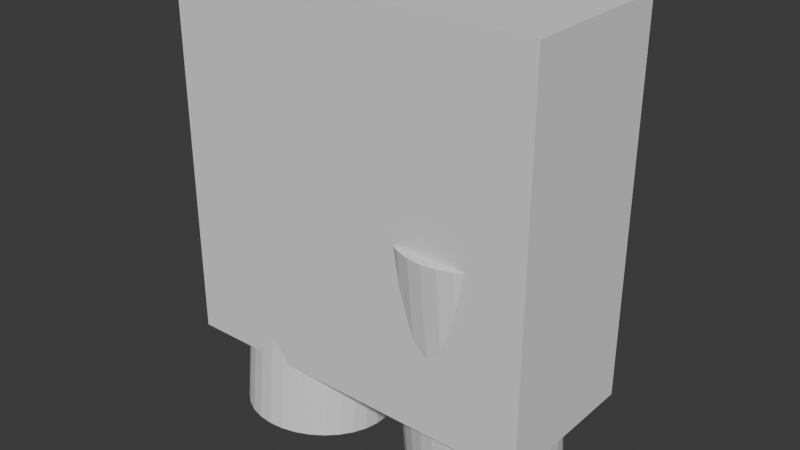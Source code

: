 # Source: playermodel.blend  (saved by Blender 5.0.119; exported with 4.5.12 LTS)
import bpy
from mathutils import Matrix  # noqa: F401  (used for matrix-valued properties, if any)

bpy.ops.wm.read_factory_settings(use_empty=True)
scene = bpy.context.scene
scene.name = 'Scene'

# ---- collections
col_collection = bpy.data.collections.new('Collection'); scene.collection.children.link(col_collection)

# ---- world
world_world = bpy.data.worlds.new('World'); scene.world = world_world
world_world.use_nodes = True; world_world.node_tree.nodes.clear()
_N = world_world.node_tree.nodes; _L = world_world.node_tree.links
n0 = _N.new('ShaderNodeOutputWorld'); n0.name = 'World Output'; n0.location = (200, 100)
n1 = _N.new('ShaderNodeBackground'); n1.name = 'Background'; n1.location = (-200, 100)
n1.inputs[0].default_value = (0.05088, 0.05088, 0.05088, 1.0)
_L.new(n1.outputs[0], n0.inputs[0])
n0.is_active_output = True
world_world.color = (0.05088, 0.05088, 0.05088)
world_world.sun_shadow_jitter_overblur = 0.0

# ---- meshes
me_cylinder = bpy.data.meshes.new('Cylinder')
me_cylinder.from_pydata([(0.0, 1.0, -1.0), (0.0, 1.0, 1.0), (0.1951, 0.9808, -1.0), (0.1951, 0.9808, 1.0), (0.3827, 0.9239, -1.0), (0.3827, 0.9239, 1.0), (0.5556, 0.8315, -1.0), (0.5556, 0.8315, 1.0), (0.7071, 0.7071, -1.0), (0.7071, 0.7071, 1.0), (0.8315, 0.5556, -1.0), (0.8315, 0.5556, 1.0), (0.9239, 0.3827, -1.0), (0.9239, 0.3827, 1.0), (0.9808, 0.1951, -1.0), (0.9808, 0.1951, 1.0), (1.0, 0.0, -1.0), (1.0, 0.0, 1.0), (0.9808, -0.1951, -1.0), (0.9808, -0.1951, 1.0), (0.9239, -0.3827, -1.0), (0.9239, -0.3827, 1.0), (0.8315, -0.5556, -1.0), (0.8315, -0.5556, 1.0), (0.7071, -0.7071, -1.0), (0.7071, -0.7071, 1.0), (0.5556, -0.8315, -1.0), (0.5556, -0.8315, 1.0), (0.3827, -0.9239, -1.0), (0.3827, -0.9239, 1.0), (0.1951, -0.9808, -1.0), (0.1951, -0.9808, 1.0), (0.0, -1.0, -1.0), (0.0, -1.0, 1.0), (-0.1951, -0.9808, -1.0), (-0.1951, -0.9808, 1.0), (-0.3827, -0.9239, -1.0), (-0.3827, -0.9239, 1.0), (-0.5556, -0.8315, -1.0), (-0.5556, -0.8315, 1.0), (-0.7071, -0.7071, -1.0), (-0.7071, -0.7071, 1.0), (-0.8315, -0.5556, -1.0), (-0.8315, -0.5556, 1.0), (-0.9239, -0.3827, -1.0), (-0.9239, -0.3827, 1.0), (-0.9808, -0.1951, -1.0), (-0.9808, -0.1951, 1.0), (-1.0, 0.0, -1.0), (-1.0, 0.0, 1.0), (-0.9808, 0.1951, -1.0), (-0.9808, 0.1951, 1.0), (-0.9239, 0.3827, -1.0), (-0.9239, 0.3827, 1.0), (-0.8315, 0.5556, -1.0), (-0.8315, 0.5556, 1.0), (-0.7071, 0.7071, -1.0), (-0.7071, 0.7071, 1.0), (-0.5556, 0.8315, -1.0), (-0.5556, 0.8315, 1.0), (-0.3827, 0.9239, -1.0), (-0.3827, 0.9239, 1.0), (-0.1951, 0.9808, -1.0), (-0.1951, 0.9808, 1.0)], [], [(0, 1, 3, 2), (2, 3, 5, 4), (4, 5, 7, 6), (6, 7, 9, 8), (8, 9, 11, 10), (10, 11, 13, 12), (12, 13, 15, 14), (14, 15, 17, 16), (16, 17, 19, 18), (18, 19, 21, 20), (20, 21, 23, 22), (22, 23, 25, 24), (24, 25, 27, 26), (26, 27, 29, 28), (28, 29, 31, 30), (30, 31, 33, 32), (32, 33, 35, 34), (34, 35, 37, 36), (36, 37, 39, 38), (38, 39, 41, 40), (40, 41, 43, 42), (42, 43, 45, 44), (44, 45, 47, 46), (46, 47, 49, 48), (48, 49, 51, 50), (50, 51, 53, 52), (52, 53, 55, 54), (54, 55, 57, 56), (56, 57, 59, 58), (58, 59, 61, 60), (3, 1, 63, 61, 59, 57, 55, 53, 51, 49, 47, 45, 43, 41, 39, 37, 35, 33, 31, 29, 27, 25, 23, 21, 19, 17, 15, 13, 11, 9, 7, 5), (60, 61, 63, 62), (62, 63, 1, 0), (0, 2, 4, 6, 8, 10, 12, 14, 16, 18, 20, 22, 24, 26, 28, 30, 32, 34, 36, 38, 40, 42, 44, 46, 48, 50, 52, 54, 56, 58, 60, 62)])
_uv = me_cylinder.uv_layers.new(name='UVMap')
_uv.uv.foreach_set('vector', [1.0, 0.5, 1.0, 1.0, 0.9688, 1.0, 0.9688, 0.5, 0.9688, 0.5, 0.9688, 1.0, 0.9375, 1.0, 0.9375, 0.5, 0.9375, 0.5, 0.9375, 1.0, 0.9062, 1.0, 0.9062, 0.5, 0.9062, 0.5, 0.9062, 1.0, 0.875, 1.0, 0.875, 0.5, 0.875, 0.5, 0.875, 1.0, 0.8438, 1.0, 0.8438, 0.5, 0.8438, 0.5, 0.8438, 1.0, 0.8125, 1.0, 0.8125, 0.5, 0.8125, 0.5, 0.8125, 1.0, 0.7812, 1.0, 0.7812, 0.5, 0.7812, 0.5, 0.7812, 1.0, 0.75, 1.0, 0.75, 0.5, 0.75, 0.5, 0.75, 1.0, 0.7188, 1.0, 0.7188, 0.5, 0.7188, 0.5, 0.7188, 1.0, 0.6875, 1.0, 0.6875, 0.5, 0.6875, 0.5, 0.6875, 1.0, 0.6562, 1.0, 0.6562, 0.5, 0.6562, 0.5, 0.6562, 1.0, 0.625, 1.0, 0.625, 0.5, 0.625, 0.5, 0.625, 1.0, 0.5938, 1.0, 0.5938, 0.5, 0.5938, 0.5, 0.5938, 1.0, 0.5625, 1.0, 0.5625, 0.5, 0.5625, 0.5, 0.5625, 1.0, 0.5312, 1.0, 0.5312, 0.5, 0.5312, 0.5, 0.5312, 1.0, 0.5, 1.0, 0.5, 0.5, 0.5, 0.5, 0.5, 1.0, 0.4688, 1.0, 0.4688, 0.5, 0.4688, 0.5, 0.4688, 1.0, 0.4375, 1.0, 0.4375, 0.5, 0.4375, 0.5, 0.4375, 1.0, 0.4062, 1.0, 0.4062, 0.5, 0.4062, 0.5, 0.4062, 1.0, 0.375, 1.0, 0.375, 0.5, 0.375, 0.5, 0.375, 1.0, 0.3438, 1.0, 0.3438, 0.5, 0.3438, 0.5, 0.3438, 1.0, 0.3125, 1.0, 0.3125, 0.5, 0.3125, 0.5, 0.3125, 1.0, 0.2812, 1.0, 0.2812, 0.5, 0.2812, 0.5, 0.2812, 1.0, 0.25, 1.0, 0.25, 0.5, 0.25, 0.5, 0.25, 1.0, 0.2188, 1.0, 0.2188, 0.5, 0.2188, 0.5, 0.2188, 1.0, 0.1875, 1.0, 0.1875, 0.5, 0.1875, 0.5, 0.1875, 1.0, 0.1562, 1.0, 0.1562, 0.5, 0.1562, 0.5, 0.1562, 1.0, 0.125, 1.0, 0.125, 0.5, 0.125, 0.5, 0.125, 1.0, 0.09375, 1.0, 0.09375, 0.5, 0.09375, 0.5, 0.09375, 1.0, 0.0625, 1.0, 0.0625, 0.5, 0.2968, 0.4854, 0.25, 0.49, 0.2032, 0.4854, 0.1582, 0.4717, 0.1167, 0.4496, 0.08029, 0.4197, 0.05045, 0.3833, 0.02827, 0.3418, 0.01461, 0.2968, 0.01, 0.25, 0.01461, 0.2032, 0.02827, 0.1582, 0.05045, 0.1167, 0.08029, 0.08029, 0.1167, 0.05045, 0.1582, 0.02827, 0.2032, 0.01461, 0.25, 0.01, 0.2968, 0.01461, 0.3418, 0.02827, 0.3833, 0.05045, 0.4197, 0.08029, 0.4496, 0.1167, 0.4717, 0.1582, 0.4854, 0.2032, 0.49, 0.25, 0.4854, 0.2968, 0.4717, 0.3418, 0.4496, 0.3833, 0.4197, 0.4197, 0.3833, 0.4496, 0.3418, 0.4717, 0.0625, 0.5, 0.0625, 1.0, 0.03125, 1.0, 0.03125, 0.5, 0.03125, 0.5, 0.03125, 1.0, 0.0, 1.0, 0.0, 0.5, 0.75, 0.49, 0.7968, 0.4854, 0.8418, 0.4717, 0.8833, 0.4496, 0.9197, 0.4197, 0.9496, 0.3833, 0.9717, 0.3418, 0.9854, 0.2968, 0.99, 0.25, 0.9854, 0.2032, 0.9717, 0.1582, 0.9496, 0.1167, 0.9197, 0.08029, 0.8833, 0.05045, 0.8418, 0.02827, 0.7968, 0.01461, 0.75, 0.01, 0.7032, 0.01461, 0.6582, 0.02827, 0.6167, 0.05045, 0.5803, 0.08029, 0.5504, 0.1167, 0.5283, 0.1582, 0.5146, 0.2032, 0.51, 0.25, 0.5146, 0.2968, 0.5283, 0.3418, 0.5504, 0.3833, 0.5803, 0.4197, 0.6167, 0.4496, 0.6582, 0.4717, 0.7032, 0.4854])
me_cylinder.update()
me_cylinder_001 = bpy.data.meshes.new('Cylinder.001')
me_cylinder_001.from_pydata([(0.0, 1.0, -1.0), (0.0, 1.0, 1.0), (0.1951, 0.9808, -1.0), (0.1951, 0.9808, 1.0), (0.3827, 0.9239, -1.0), (0.3827, 0.9239, 1.0), (0.5556, 0.8315, -1.0), (0.5556, 0.8315, 1.0), (0.7071, 0.7071, -1.0), (0.7071, 0.7071, 1.0), (0.8315, 0.5556, -1.0), (0.8315, 0.5556, 1.0), (0.9239, 0.3827, -1.0), (0.9239, 0.3827, 1.0), (0.9808, 0.1951, -1.0), (0.9808, 0.1951, 1.0), (1.0, 0.0, -1.0), (1.0, 0.0, 1.0), (0.9808, -0.1951, -1.0), (0.9808, -0.1951, 1.0), (0.9239, -0.3827, -1.0), (0.9239, -0.3827, 1.0), (0.8315, -0.5556, -1.0), (0.8315, -0.5556, 1.0), (0.7071, -0.7071, -1.0), (0.7071, -0.7071, 1.0), (0.5556, -0.8315, -1.0), (0.5556, -0.8315, 1.0), (0.3827, -0.9239, -1.0), (0.3827, -0.9239, 1.0), (0.1951, -0.9808, -1.0), (0.1951, -0.9808, 1.0), (0.0, -1.0, -1.0), (0.0, -1.0, 1.0), (-0.1951, -0.9808, -1.0), (-0.1951, -0.9808, 1.0), (-0.3827, -0.9239, -1.0), (-0.3827, -0.9239, 1.0), (-0.5556, -0.8315, -1.0), (-0.5556, -0.8315, 1.0), (-0.7071, -0.7071, -1.0), (-0.7071, -0.7071, 1.0), (-0.8315, -0.5556, -1.0), (-0.8315, -0.5556, 1.0), (-0.9239, -0.3827, -1.0), (-0.9239, -0.3827, 1.0), (-0.9808, -0.1951, -1.0), (-0.9808, -0.1951, 1.0), (-1.0, 0.0, -1.0), (-1.0, 0.0, 1.0), (-0.9808, 0.1951, -1.0), (-0.9808, 0.1951, 1.0), (-0.9239, 0.3827, -1.0), (-0.9239, 0.3827, 1.0), (-0.8315, 0.5556, -1.0), (-0.8315, 0.5556, 1.0), (-0.7071, 0.7071, -1.0), (-0.7071, 0.7071, 1.0), (-0.5556, 0.8315, -1.0), (-0.5556, 0.8315, 1.0), (-0.3827, 0.9239, -1.0), (-0.3827, 0.9239, 1.0), (-0.1951, 0.9808, -1.0), (-0.1951, 0.9808, 1.0)], [], [(0, 1, 3, 2), (2, 3, 5, 4), (4, 5, 7, 6), (6, 7, 9, 8), (8, 9, 11, 10), (10, 11, 13, 12), (12, 13, 15, 14), (14, 15, 17, 16), (16, 17, 19, 18), (18, 19, 21, 20), (20, 21, 23, 22), (22, 23, 25, 24), (24, 25, 27, 26), (26, 27, 29, 28), (28, 29, 31, 30), (30, 31, 33, 32), (32, 33, 35, 34), (34, 35, 37, 36), (36, 37, 39, 38), (38, 39, 41, 40), (40, 41, 43, 42), (42, 43, 45, 44), (44, 45, 47, 46), (46, 47, 49, 48), (48, 49, 51, 50), (50, 51, 53, 52), (52, 53, 55, 54), (54, 55, 57, 56), (56, 57, 59, 58), (58, 59, 61, 60), (3, 1, 63, 61, 59, 57, 55, 53, 51, 49, 47, 45, 43, 41, 39, 37, 35, 33, 31, 29, 27, 25, 23, 21, 19, 17, 15, 13, 11, 9, 7, 5), (60, 61, 63, 62), (62, 63, 1, 0), (0, 2, 4, 6, 8, 10, 12, 14, 16, 18, 20, 22, 24, 26, 28, 30, 32, 34, 36, 38, 40, 42, 44, 46, 48, 50, 52, 54, 56, 58, 60, 62)])
_uv = me_cylinder_001.uv_layers.new(name='UVMap')
_uv.uv.foreach_set('vector', [1.0, 0.5, 1.0, 1.0, 0.9688, 1.0, 0.9688, 0.5, 0.9688, 0.5, 0.9688, 1.0, 0.9375, 1.0, 0.9375, 0.5, 0.9375, 0.5, 0.9375, 1.0, 0.9062, 1.0, 0.9062, 0.5, 0.9062, 0.5, 0.9062, 1.0, 0.875, 1.0, 0.875, 0.5, 0.875, 0.5, 0.875, 1.0, 0.8438, 1.0, 0.8438, 0.5, 0.8438, 0.5, 0.8438, 1.0, 0.8125, 1.0, 0.8125, 0.5, 0.8125, 0.5, 0.8125, 1.0, 0.7812, 1.0, 0.7812, 0.5, 0.7812, 0.5, 0.7812, 1.0, 0.75, 1.0, 0.75, 0.5, 0.75, 0.5, 0.75, 1.0, 0.7188, 1.0, 0.7188, 0.5, 0.7188, 0.5, 0.7188, 1.0, 0.6875, 1.0, 0.6875, 0.5, 0.6875, 0.5, 0.6875, 1.0, 0.6562, 1.0, 0.6562, 0.5, 0.6562, 0.5, 0.6562, 1.0, 0.625, 1.0, 0.625, 0.5, 0.625, 0.5, 0.625, 1.0, 0.5938, 1.0, 0.5938, 0.5, 0.5938, 0.5, 0.5938, 1.0, 0.5625, 1.0, 0.5625, 0.5, 0.5625, 0.5, 0.5625, 1.0, 0.5312, 1.0, 0.5312, 0.5, 0.5312, 0.5, 0.5312, 1.0, 0.5, 1.0, 0.5, 0.5, 0.5, 0.5, 0.5, 1.0, 0.4688, 1.0, 0.4688, 0.5, 0.4688, 0.5, 0.4688, 1.0, 0.4375, 1.0, 0.4375, 0.5, 0.4375, 0.5, 0.4375, 1.0, 0.4062, 1.0, 0.4062, 0.5, 0.4062, 0.5, 0.4062, 1.0, 0.375, 1.0, 0.375, 0.5, 0.375, 0.5, 0.375, 1.0, 0.3438, 1.0, 0.3438, 0.5, 0.3438, 0.5, 0.3438, 1.0, 0.3125, 1.0, 0.3125, 0.5, 0.3125, 0.5, 0.3125, 1.0, 0.2812, 1.0, 0.2812, 0.5, 0.2812, 0.5, 0.2812, 1.0, 0.25, 1.0, 0.25, 0.5, 0.25, 0.5, 0.25, 1.0, 0.2188, 1.0, 0.2188, 0.5, 0.2188, 0.5, 0.2188, 1.0, 0.1875, 1.0, 0.1875, 0.5, 0.1875, 0.5, 0.1875, 1.0, 0.1562, 1.0, 0.1562, 0.5, 0.1562, 0.5, 0.1562, 1.0, 0.125, 1.0, 0.125, 0.5, 0.125, 0.5, 0.125, 1.0, 0.09375, 1.0, 0.09375, 0.5, 0.09375, 0.5, 0.09375, 1.0, 0.0625, 1.0, 0.0625, 0.5, 0.2968, 0.4854, 0.25, 0.49, 0.2032, 0.4854, 0.1582, 0.4717, 0.1167, 0.4496, 0.08029, 0.4197, 0.05045, 0.3833, 0.02827, 0.3418, 0.01461, 0.2968, 0.01, 0.25, 0.01461, 0.2032, 0.02827, 0.1582, 0.05045, 0.1167, 0.08029, 0.08029, 0.1167, 0.05045, 0.1582, 0.02827, 0.2032, 0.01461, 0.25, 0.01, 0.2968, 0.01461, 0.3418, 0.02827, 0.3833, 0.05045, 0.4197, 0.08029, 0.4496, 0.1167, 0.4717, 0.1582, 0.4854, 0.2032, 0.49, 0.25, 0.4854, 0.2968, 0.4717, 0.3418, 0.4496, 0.3833, 0.4197, 0.4197, 0.3833, 0.4496, 0.3418, 0.4717, 0.0625, 0.5, 0.0625, 1.0, 0.03125, 1.0, 0.03125, 0.5, 0.03125, 0.5, 0.03125, 1.0, 0.0, 1.0, 0.0, 0.5, 0.75, 0.49, 0.7968, 0.4854, 0.8418, 0.4717, 0.8833, 0.4496, 0.9197, 0.4197, 0.9496, 0.3833, 0.9717, 0.3418, 0.9854, 0.2968, 0.99, 0.25, 0.9854, 0.2032, 0.9717, 0.1582, 0.9496, 0.1167, 0.9197, 0.08029, 0.8833, 0.05045, 0.8418, 0.02827, 0.7968, 0.01461, 0.75, 0.01, 0.7032, 0.01461, 0.6582, 0.02827, 0.6167, 0.05045, 0.5803, 0.08029, 0.5504, 0.1167, 0.5283, 0.1582, 0.5146, 0.2032, 0.51, 0.25, 0.5146, 0.2968, 0.5283, 0.3418, 0.5504, 0.3833, 0.5803, 0.4197, 0.6167, 0.4496, 0.6582, 0.4717, 0.7032, 0.4854])
me_cylinder_001.update()
me_cube_001 = bpy.data.meshes.new('Cube.001')
me_cube_001.from_pydata([(-1.0, -1.0, -1.0), (-1.0, -1.0, 1.0), (-1.0, 1.0, -1.0), (-1.0, 1.0, 1.0), (1.0, -1.0, -1.0), (1.0, -1.0, 1.0), (1.0, 1.0, -1.0), (1.0, 1.0, 1.0)], [], [(0, 1, 3, 2), (2, 3, 7, 6), (6, 7, 5, 4), (4, 5, 1, 0), (2, 6, 4, 0), (7, 3, 1, 5)])
_uv = me_cube_001.uv_layers.new(name='UVMap')
_uv.uv.foreach_set('vector', [0.375, 0.0, 0.625, 0.0, 0.625, 0.25, 0.375, 0.25, 0.375, 0.25, 0.625, 0.25, 0.625, 0.5, 0.375, 0.5, 0.375, 0.5, 0.625, 0.5, 0.625, 0.75, 0.375, 0.75, 0.375, 0.75, 0.625, 0.75, 0.625, 1.0, 0.375, 1.0, 0.125, 0.5, 0.375, 0.5, 0.375, 0.75, 0.125, 0.75, 0.625, 0.5, 0.875, 0.5, 0.875, 0.75, 0.625, 0.75])
me_cube_001.update()

# ---- objects
ob_leg_l = bpy.data.objects.new('leg_L', me_cylinder)
ob_leg_r = bpy.data.objects.new('leg_R', me_cylinder_001)
ob_cube = bpy.data.objects.new('Cube', me_cube_001)

# ---- transforms, parenting, visibility, modifiers, constraints
ob_leg_l.location = (0.5, 0.0, 0.7)
ob_leg_l.rotation_euler = (0.1018, -0.0, 0.0)
ob_leg_l.scale = (0.4, 0.4, 0.7)
ob_leg_r.location = (-0.5, 0.0, 0.7)
ob_leg_r.rotation_euler = (-0.1018, 0.0, 0.0)
ob_leg_r.scale = (0.4, 0.4, 0.7)
ob_cube.location = (0.0, 0.0, 1.43)
ob_cube.scale = (1.0, 0.4172, 1.0)

# ---- collection membership
col_collection.objects.link(ob_leg_l)
col_collection.objects.link(ob_leg_r)
col_collection.objects.link(ob_cube)

# ---- scene / render settings (as saved in the file)
scene.frame_start = 0; scene.frame_end = 23; scene.frame_set(23)
scene.render.engine = 'BLENDER_EEVEE_NEXT'
scene.render.bake_bias = 0.0
scene.render.bake_samples = 0
scene.cycles.sampling_pattern = 'TABULATED_SOBOL'
scene.eevee.use_volume_custom_range = False
bpy.context.view_layer.update()

# ---- added for rendering (the .blend has no active camera and no usable light): camera, sun
cam_auto = bpy.data.cameras.new('AutoCamera')
cam_auto.lens = 50.0
cam_auto.sensor_width = 36.0
cam_auto.clip_end = 1000.0
ob_auto_camera = bpy.data.objects.new('AutoCamera', cam_auto)
scene.collection.objects.link(ob_auto_camera)
ob_auto_camera.location = (3.06379, -3.67655, 3.64742)
ob_auto_camera.rotation_euler = (1.09748, -7.21219e-08, 0.694738)
scene.camera = ob_auto_camera
light_auto_sun = bpy.data.lights.new('AutoSun', 'SUN')
light_auto_sun.energy = 3.0
light_auto_sun.angle = 0.0523599
ob_auto_sun = bpy.data.objects.new('AutoSun', light_auto_sun)
scene.collection.objects.link(ob_auto_sun)
ob_auto_sun.rotation_euler = (0.872665, 0.174533, 0.523599)
bpy.context.view_layer.update()

